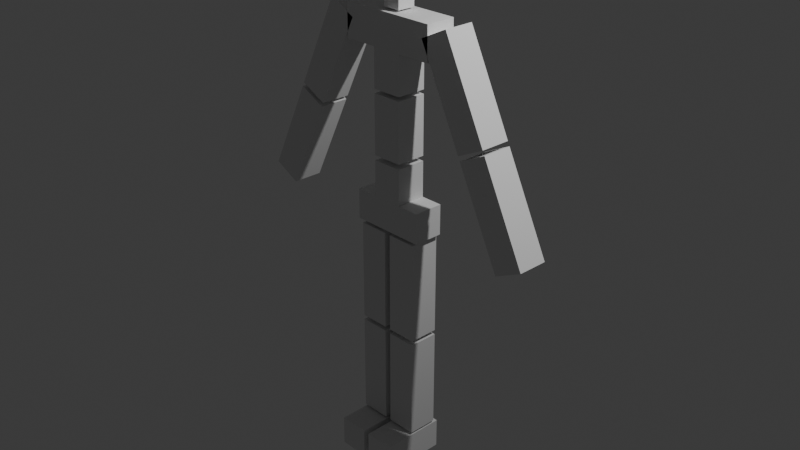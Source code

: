 # Source: caracter_jump.blend  (saved by Blender 4.0.36; exported with 4.5.12 LTS)
import bpy
from mathutils import Matrix  # noqa: F401  (used for matrix-valued properties, if any)

bpy.ops.wm.read_factory_settings(use_empty=True)
scene = bpy.context.scene
scene.name = 'Scene'

# ---- collections
col_collection = bpy.data.collections.new('Collection'); scene.collection.children.link(col_collection)

# ---- world
world_world = bpy.data.worlds.new('World'); scene.world = world_world
world_world.use_nodes = True; world_world.node_tree.nodes.clear()
_N = world_world.node_tree.nodes; _L = world_world.node_tree.links
n0 = _N.new('ShaderNodeOutputWorld'); n0.name = 'World Output'; n0.location = (300, 300)
n1 = _N.new('ShaderNodeBackground'); n1.name = 'Background'; n1.location = (10, 300)
n1.inputs[0].default_value = (0.05088, 0.05088, 0.05088, 1.0)
_L.new(n1.outputs[0], n0.inputs[0])
n0.is_active_output = True
world_world.color = (0.05088, 0.05088, 0.05088)
world_world.use_sun_shadow = False
world_world.sun_shadow_jitter_overblur = 0.0

# ---- cameras
cam_camera = bpy.data.cameras.new('Camera')
cam_camera.clip_end = 100.0
cam_camera.ortho_scale = 7.314

# ---- lights
light_light = bpy.data.lights.new('Light', 'POINT')
light_light.transmission_factor = 0.0
light_light.use_soft_falloff = False
light_light.energy = 1000.0
light_light.shadow_soft_size = 0.1
light_light.shadow_maximum_resolution = 0.006
light_light.use_absolute_resolution = True

# ---- meshes
me_cube_001 = bpy.data.meshes.new('Cube.001')
me_cube_001.from_pydata([(-0.4173, -0.166, -0.166), (-0.4173, -0.166, 0.166), (-0.4173, 0.166, -0.166), (-0.4173, 0.166, 0.166), (0.4173, -0.166, -0.166), (0.4173, -0.166, 0.166), (0.4173, 0.166, -0.166), (0.4173, 0.166, 0.166), (0.1688, 0.166, 0.166), (0.1688, -0.166, 0.166), (0.1688, 0.166, -0.166), (0.1688, -0.166, -0.166), (0.0, 0.166, -0.166), (0.0, -0.166, 0.166), (0.0, 0.166, 0.166), (0.0, -0.166, -0.166), (-0.1688, 0.166, 0.166), (-0.1688, -0.166, 0.166), (-0.1688, 0.166, -0.166), (-0.1688, -0.166, -0.166), (0.0, -0.166, 1.72), (0.1688, -0.166, 1.72), (0.1688, 0.166, 1.72), (0.0, 0.166, 1.72), (0.1688, -0.166, 1.3), (0.1688, -0.166, 1.255), (0.1688, -0.166, 0.611), (0.0, -0.166, 2.083), (0.0, 0.166, 2.083), (0.1688, -0.166, 0.5571), (0.1688, -0.166, 2.083), (0.1688, 0.166, 2.083), (0.5437, 0.166, 1.72), (0.5437, 0.166, 2.083), (0.5437, -0.166, 1.72), (0.5437, -0.166, 2.083), (0.3459, -0.4544, 2.414), (-0.3485, -0.4544, 2.414), (0.3459, 0.24, 2.555), (-0.3485, 0.24, 2.555), (0.3459, -0.4544, 3.277), (-0.1688, -0.166, 1.72), (-0.1688, 0.166, 1.72), (-0.3485, -0.4544, 3.277), (-0.1688, -0.166, 1.3), (-0.1688, -0.166, 1.255), (-0.1688, -0.166, 0.611), (0.3459, 0.24, 3.277), (0.0, 0.166, 0.5571), (0.0, 0.166, 0.611), (0.0, 0.166, 1.255), (0.0, 0.166, 1.3), (-0.3485, 0.24, 3.277), (-0.1688, -0.166, 0.5571), (-0.1688, -0.166, 2.083), (-0.1688, 0.166, 2.083), (0.0, -0.166, 0.5571), (0.0, -0.166, 0.611), (0.0, -0.166, 1.255), (0.0, -0.166, 1.3), (0.1688, 0.166, 1.3), (0.1688, 0.166, 1.255), (0.1688, 0.166, 0.611), (0.1688, 0.166, 0.5571), (-0.5437, 0.166, 1.72), (-0.5437, 0.166, 2.083), (-0.5437, -0.166, 1.72), (-0.5437, -0.166, 2.083), (-0.1005, 0.09915, 2.477), (0.09785, 0.09915, 2.477), (-0.1005, -0.09915, 2.477), (0.09785, -0.09915, 2.477), (0.3677, -0.166, -1.31), (0.03564, -0.166, -1.31), (0.3677, 0.166, -1.31), (0.03564, 0.166, -1.31), (0.3677, -0.166, -0.2022), (0.03564, -0.166, -0.2022), (0.3677, 0.166, -0.2022), (0.03564, 0.166, -0.2022), (-0.1005, 0.09915, 2.104), (0.09785, 0.09915, 2.104), (-0.1005, -0.09915, 2.104), (0.09785, -0.09915, 2.104), (-0.1688, 0.166, 1.3), (-0.1688, 0.166, 1.255), (-0.1688, 0.166, 0.611), (-0.1688, 0.166, 0.5571), (0.3677, -0.166, -2.468), (0.03564, -0.166, -2.468), (0.3677, 0.166, -2.468), (0.03564, 0.166, -2.468), (0.3677, -0.166, -1.36), (0.03564, -0.166, -1.36), (0.3677, 0.166, -1.36), (0.03564, 0.166, -1.36), (-0.3677, -0.166, -1.31), (-0.03564, -0.166, -1.31), (-0.3677, 0.166, -1.31), (-0.03564, 0.166, -1.31), (-0.3677, -0.166, -0.2022), (-0.03564, -0.166, -0.2022), (-0.3677, 0.166, -0.2022), (-0.03564, 0.166, -0.2022), (0.3677, -0.4922, -2.495), (0.03564, -0.4922, -2.495), (0.3677, -0.4922, -2.827), (0.03564, -0.4922, -2.827), (0.3677, 0.219, -2.495), (0.03564, 0.219, -2.495), (0.3677, 0.219, -2.827), (0.03564, 0.219, -2.827), (1.254, -0.166, 1.089), (0.9559, -0.166, 0.9435), (1.254, 0.166, 1.089), (0.9559, 0.166, 0.9435), (0.7674, -0.166, 2.085), (0.4691, -0.166, 1.939), (0.7674, 0.166, 2.085), (0.4691, 0.166, 1.939), (1.763, -0.166, 0.04919), (1.465, -0.166, -0.09673), (1.763, 0.166, 0.04919), (1.465, 0.166, -0.09673), (1.276, -0.166, 1.044), (0.9779, -0.166, 0.8984), (1.276, 0.166, 1.044), (0.9779, 0.166, 0.8984), (-0.3677, -0.166, -2.468), (-0.03564, -0.166, -2.468), (-0.3677, 0.166, -2.468), (-0.03564, 0.166, -2.468), (-0.3677, -0.166, -1.36), (-0.03564, -0.166, -1.36), (-0.3677, 0.166, -1.36), (-0.03564, 0.166, -1.36), (-0.3677, -0.4922, -2.495), (-0.03564, -0.4922, -2.495), (-0.3677, -0.4922, -2.827), (-0.03564, -0.4922, -2.827), (-0.3677, 0.219, -2.495), (-0.03564, 0.219, -2.495), (-0.3677, 0.219, -2.827), (-0.03564, 0.219, -2.827), (-1.254, -0.166, 1.089), (-0.9559, -0.166, 0.9435), (-1.254, 0.166, 1.089), (-0.9559, 0.166, 0.9435), (-0.7674, -0.166, 2.085), (-0.4691, -0.166, 1.939), (-0.7674, 0.166, 2.085), (-0.4691, 0.166, 1.939), (-1.763, -0.166, 0.04919), (-1.465, -0.166, -0.09673), (-1.763, 0.166, 0.04919), (-1.465, 0.166, -0.09673), (-1.276, -0.166, 1.044), (-0.9779, -0.166, 0.8984), (-1.276, 0.166, 1.044), (-0.9779, 0.166, 0.8984), (0.3459, -0.1408, 3.277), (0.3459, -0.1408, 2.414), (-0.3485, -0.1408, 3.277), (-0.3485, -0.1408, 2.414)], [], [(18, 2, 3, 16), (12, 14, 8, 10), (6, 7, 5, 4), (4, 5, 9, 11), (12, 10, 11, 15), (7, 8, 9, 5), (11, 10, 6, 4), (10, 8, 7, 6), (12, 18, 16, 14), (3, 1, 17, 16), (54, 67, 66, 41), (11, 9, 13, 15), (0, 19, 17, 1), (12, 15, 19, 18), (19, 0, 2, 18), (19, 15, 13, 17), (8, 14, 48, 63), (2, 0, 1, 3), (42, 55, 28, 23), (21, 22, 32, 34), (13, 9, 29, 56), (58, 85, 45), (16, 87, 48, 14), (9, 8, 63, 29), (30, 31, 28, 27), (66, 67, 65, 64), (22, 23, 28, 31), (20, 21, 30, 27), (20, 27, 54, 41), (51, 44, 84), (34, 32, 33, 35), (22, 31, 33, 32), (30, 21, 34, 35), (31, 30, 35, 33), (49, 46, 86), (42, 64, 65, 55), (55, 65, 67, 54), (58, 50, 85), (41, 66, 64, 42), (49, 62, 26), (49, 57, 46), (51, 59, 44), (56, 87, 53), (58, 61, 50), (13, 56, 53, 17), (46, 45, 85, 86), (54, 27, 28, 55), (58, 25, 61), (57, 58, 45, 46), (17, 53, 87, 16), (56, 48, 87), (51, 60, 24), (62, 49, 50, 61), (59, 20, 41, 44), (60, 51, 23, 22), (51, 24, 59), (26, 62, 61, 25), (44, 41, 42, 84), (24, 60, 22, 21), (49, 26, 57), (57, 26, 25, 58), (86, 85, 50, 49), (59, 24, 21, 20), (56, 29, 63), (84, 42, 23, 51), (56, 63, 48), (96, 98, 99, 97), (98, 96, 100, 102), (100, 96, 97, 101), (98, 102, 103, 99), (102, 100, 101, 103), (103, 101, 97, 99), (72, 73, 75, 74), (74, 75, 79, 78), (78, 79, 77, 76), (76, 77, 73, 72), (74, 78, 76, 72), (79, 75, 73, 77), (128, 130, 131, 129), (130, 128, 132, 134), (132, 128, 129, 133), (130, 134, 135, 131), (134, 132, 133, 135), (135, 133, 129, 131), (88, 89, 91, 90), (90, 91, 95, 94), (94, 95, 93, 92), (92, 93, 89, 88), (90, 94, 92, 88), (95, 91, 89, 93), (136, 138, 139, 137), (138, 136, 140, 142), (140, 136, 137, 141), (138, 142, 143, 139), (142, 140, 141, 143), (143, 141, 137, 139), (104, 105, 107, 106), (106, 107, 111, 110), (110, 111, 109, 108), (108, 109, 105, 104), (106, 110, 108, 104), (111, 107, 105, 109), (112, 113, 115, 114), (114, 115, 119, 118), (118, 119, 117, 116), (116, 117, 113, 112), (114, 118, 116, 112), (119, 115, 113, 117), (120, 121, 123, 122), (122, 123, 127, 126), (126, 127, 125, 124), (124, 125, 121, 120), (122, 126, 124, 120), (127, 123, 121, 125), (144, 146, 147, 145), (146, 150, 151, 147), (150, 148, 149, 151), (148, 144, 145, 149), (146, 144, 148, 150), (151, 149, 145, 147), (152, 154, 155, 153), (154, 158, 159, 155), (158, 156, 157, 159), (156, 152, 153, 157), (154, 152, 156, 158), (159, 157, 153, 155), (83, 82, 80, 81), (81, 80, 68, 69), (69, 68, 70, 71), (71, 70, 82, 83), (81, 69, 71, 83), (68, 80, 82, 70), (36, 37, 163, 161), (38, 39, 52, 47), (47, 52, 162, 160), (40, 43, 37, 36), (38, 47, 160, 161), (52, 39, 163, 162), (161, 160, 40, 36), (162, 163, 37, 43), (160, 162, 43, 40), (161, 163, 39, 38)])
_uv = me_cube_001.uv_layers.new(name='UVMap')
_uv.uv.foreach_set('vector', [0.375, 0.4336, 0.375, 0.5, 0.625, 0.5, 0.625, 0.4336, 0.375, 0.375, 0.625, 0.375, 0.625, 0.4336, 0.375, 0.4336, 0.375, 0.5, 0.625, 0.5, 0.625, 0.75, 0.375, 0.75, 0.375, 0.75, 0.625, 0.75, 0.625, 0.8164, 0.375, 0.8164, 0.25, 0.5, 0.3086, 0.5, 0.3086, 0.75, 0.25, 0.75, 0.625, 0.5, 0.6914, 0.5, 0.6914, 0.75, 0.625, 0.75, 0.3086, 0.75, 0.3086, 0.5, 0.375, 0.5, 0.375, 0.75, 0.375, 0.4336, 0.625, 0.4336, 0.625, 0.5, 0.375, 0.5, 0.375, 0.375, 0.375, 0.4336, 0.625, 0.4336, 0.625, 0.375, 0.625, 0.5, 0.625, 0.75, 0.6914, 0.75, 0.6914, 0.5, 0.625, 0.8164, 0.625, 0.8164, 0.625, 0.8164, 0.625, 0.8164, 0.375, 0.8164, 0.625, 0.8164, 0.625, 0.875, 0.375, 0.875, 0.375, 0.75, 0.375, 0.8164, 0.625, 0.8164, 0.625, 0.75, 0.25, 0.5, 0.25, 0.75, 0.3086, 0.75, 0.3086, 0.5, 0.3086, 0.75, 0.375, 0.75, 0.375, 0.5, 0.3086, 0.5, 0.375, 0.8164, 0.375, 0.875, 0.625, 0.875, 0.625, 0.8164, 0.625, 0.4336, 0.625, 0.375, 0.625, 0.375, 0.625, 0.4336, 0.375, 0.5, 0.375, 0.75, 0.625, 0.75, 0.625, 0.5, 0.625, 0.4336, 0.625, 0.4336, 0.625, 0.375, 0.625, 0.375, 0.6914, 0.75, 0.6914, 0.5, 0.6914, 0.5, 0.6914, 0.75, 0.625, 0.875, 0.625, 0.8164, 0.625, 0.8164, 0.625, 0.875, 0.625, 0.875, 0.6914, 0.5, 0.625, 0.8164, 0.625, 0.4336, 0.625, 0.4336, 0.625, 0.375, 0.625, 0.375, 0.6914, 0.75, 0.6914, 0.5, 0.6914, 0.5, 0.6914, 0.75, 0.6914, 0.75, 0.6914, 0.5, 0.75, 0.5, 0.75, 0.75, 0.6914, 0.75, 0.6914, 0.75, 0.6914, 0.5, 0.6914, 0.5, 0.625, 0.4336, 0.625, 0.375, 0.625, 0.375, 0.625, 0.4336, 0.625, 0.875, 0.625, 0.8164, 0.625, 0.8164, 0.625, 0.875, 0.625, 0.875, 0.625, 0.875, 0.625, 0.8164, 0.625, 0.8164, 0.625, 0.375, 0.6914, 0.75, 0.625, 0.4336, 0.6914, 0.75, 0.6914, 0.5, 0.6914, 0.5, 0.6914, 0.75, 0.625, 0.4336, 0.625, 0.4336, 0.625, 0.4336, 0.625, 0.4336, 0.625, 0.8164, 0.625, 0.8164, 0.625, 0.8164, 0.625, 0.8164, 0.6914, 0.5, 0.6914, 0.75, 0.6914, 0.75, 0.6914, 0.5, 0.625, 0.375, 0.6914, 0.75, 0.625, 0.4336, 0.625, 0.4336, 0.625, 0.4336, 0.625, 0.4336, 0.625, 0.4336, 0.6914, 0.5, 0.6914, 0.5, 0.6914, 0.75, 0.6914, 0.75, 0.625, 0.875, 0.625, 0.375, 0.6914, 0.5, 0.6914, 0.75, 0.6914, 0.75, 0.6914, 0.5, 0.6914, 0.5, 0.625, 0.375, 0.625, 0.4336, 0.6914, 0.75, 0.625, 0.375, 0.625, 0.875, 0.6914, 0.75, 0.625, 0.375, 0.625, 0.875, 0.6914, 0.75, 0.625, 0.875, 0.6914, 0.5, 0.625, 0.8164, 0.625, 0.875, 0.6914, 0.5, 0.625, 0.375, 0.625, 0.875, 0.625, 0.875, 0.625, 0.8164, 0.625, 0.8164, 0.6914, 0.75, 0.6914, 0.75, 0.6914, 0.5, 0.6914, 0.5, 0.6914, 0.75, 0.75, 0.75, 0.75, 0.5, 0.6914, 0.5, 0.625, 0.875, 0.625, 0.8164, 0.6914, 0.5, 0.625, 0.875, 0.625, 0.875, 0.625, 0.8164, 0.625, 0.8164, 0.6914, 0.75, 0.6914, 0.75, 0.6914, 0.5, 0.6914, 0.5, 0.625, 0.875, 0.625, 0.375, 0.6914, 0.5, 0.625, 0.375, 0.625, 0.4336, 0.6914, 0.75, 0.625, 0.4336, 0.625, 0.375, 0.625, 0.375, 0.625, 0.4336, 0.625, 0.875, 0.625, 0.875, 0.625, 0.8164, 0.625, 0.8164, 0.625, 0.4336, 0.625, 0.375, 0.625, 0.375, 0.625, 0.4336, 0.625, 0.375, 0.6914, 0.75, 0.625, 0.875, 0.6914, 0.75, 0.6914, 0.5, 0.6914, 0.5, 0.6914, 0.75, 0.6914, 0.75, 0.6914, 0.75, 0.6914, 0.5, 0.6914, 0.5, 0.6914, 0.75, 0.6914, 0.5, 0.6914, 0.5, 0.6914, 0.75, 0.625, 0.375, 0.6914, 0.75, 0.625, 0.875, 0.625, 0.875, 0.625, 0.8164, 0.625, 0.8164, 0.625, 0.875, 0.625, 0.4336, 0.625, 0.4336, 0.625, 0.375, 0.625, 0.375, 0.625, 0.875, 0.625, 0.8164, 0.625, 0.8164, 0.625, 0.875, 0.625, 0.875, 0.625, 0.8164, 0.6914, 0.5, 0.625, 0.4336, 0.625, 0.4336, 0.625, 0.375, 0.625, 0.375, 0.625, 0.875, 0.6914, 0.5, 0.625, 0.375, 0.375, 0.0, 0.375, 0.25, 0.625, 0.25, 0.625, 0.0, 0.125, 0.5, 0.125, 0.75, 0.375, 0.75, 0.375, 0.5, 0.375, 0.75, 0.375, 1.0, 0.625, 1.0, 0.625, 0.75, 0.375, 0.25, 0.375, 0.5, 0.625, 0.5, 0.625, 0.25, 0.375, 0.5, 0.375, 0.75, 0.625, 0.75, 0.625, 0.5, 0.625, 0.5, 0.625, 0.75, 0.875, 0.75, 0.875, 0.5, 0.375, 0.0, 0.625, 0.0, 0.625, 0.25, 0.375, 0.25, 0.375, 0.25, 0.625, 0.25, 0.625, 0.5, 0.375, 0.5, 0.375, 0.5, 0.625, 0.5, 0.625, 0.75, 0.375, 0.75, 0.375, 0.75, 0.625, 0.75, 0.625, 1.0, 0.375, 1.0, 0.125, 0.5, 0.375, 0.5, 0.375, 0.75, 0.125, 0.75, 0.625, 0.5, 0.875, 0.5, 0.875, 0.75, 0.625, 0.75, 0.375, 0.0, 0.375, 0.25, 0.625, 0.25, 0.625, 0.0, 0.125, 0.5, 0.125, 0.75, 0.375, 0.75, 0.375, 0.5, 0.375, 0.75, 0.375, 1.0, 0.625, 1.0, 0.625, 0.75, 0.375, 0.25, 0.375, 0.5, 0.625, 0.5, 0.625, 0.25, 0.375, 0.5, 0.375, 0.75, 0.625, 0.75, 0.625, 0.5, 0.625, 0.5, 0.625, 0.75, 0.875, 0.75, 0.875, 0.5, 0.375, 0.0, 0.625, 0.0, 0.625, 0.25, 0.375, 0.25, 0.375, 0.25, 0.625, 0.25, 0.625, 0.5, 0.375, 0.5, 0.375, 0.5, 0.625, 0.5, 0.625, 0.75, 0.375, 0.75, 0.375, 0.75, 0.625, 0.75, 0.625, 1.0, 0.375, 1.0, 0.125, 0.5, 0.375, 0.5, 0.375, 0.75, 0.125, 0.75, 0.625, 0.5, 0.875, 0.5, 0.875, 0.75, 0.625, 0.75, 0.375, 0.0, 0.375, 0.25, 0.625, 0.25, 0.625, 0.0, 0.125, 0.5, 0.125, 0.75, 0.375, 0.75, 0.375, 0.5, 0.375, 0.75, 0.375, 1.0, 0.625, 1.0, 0.625, 0.75, 0.375, 0.25, 0.375, 0.5, 0.625, 0.5, 0.625, 0.25, 0.375, 0.5, 0.375, 0.75, 0.625, 0.75, 0.625, 0.5, 0.625, 0.5, 0.625, 0.75, 0.875, 0.75, 0.875, 0.5, 0.375, 0.0, 0.625, 0.0, 0.625, 0.25, 0.375, 0.25, 0.375, 0.25, 0.625, 0.25, 0.625, 0.5, 0.375, 0.5, 0.375, 0.5, 0.625, 0.5, 0.625, 0.75, 0.375, 0.75, 0.375, 0.75, 0.625, 0.75, 0.625, 1.0, 0.375, 1.0, 0.125, 0.5, 0.375, 0.5, 0.375, 0.75, 0.125, 0.75, 0.625, 0.5, 0.875, 0.5, 0.875, 0.75, 0.625, 0.75, 0.375, 0.0, 0.625, 0.0, 0.625, 0.25, 0.375, 0.25, 0.375, 0.25, 0.625, 0.25, 0.625, 0.5, 0.375, 0.5, 0.375, 0.5, 0.625, 0.5, 0.625, 0.75, 0.375, 0.75, 0.375, 0.75, 0.625, 0.75, 0.625, 1.0, 0.375, 1.0, 0.125, 0.5, 0.375, 0.5, 0.375, 0.75, 0.125, 0.75, 0.625, 0.5, 0.875, 0.5, 0.875, 0.75, 0.625, 0.75, 0.375, 0.0, 0.625, 0.0, 0.625, 0.25, 0.375, 0.25, 0.375, 0.25, 0.625, 0.25, 0.625, 0.5, 0.375, 0.5, 0.375, 0.5, 0.625, 0.5, 0.625, 0.75, 0.375, 0.75, 0.375, 0.75, 0.625, 0.75, 0.625, 1.0, 0.375, 1.0, 0.125, 0.5, 0.375, 0.5, 0.375, 0.75, 0.125, 0.75, 0.625, 0.5, 0.875, 0.5, 0.875, 0.75, 0.625, 0.75, 0.375, 0.0, 0.375, 0.25, 0.625, 0.25, 0.625, 0.0, 0.375, 0.25, 0.375, 0.5, 0.625, 0.5, 0.625, 0.25, 0.375, 0.5, 0.375, 0.75, 0.625, 0.75, 0.625, 0.5, 0.375, 0.75, 0.375, 1.0, 0.625, 1.0, 0.625, 0.75, 0.125, 0.5, 0.125, 0.75, 0.375, 0.75, 0.375, 0.5, 0.625, 0.5, 0.625, 0.75, 0.875, 0.75, 0.875, 0.5, 0.375, 0.0, 0.375, 0.25, 0.625, 0.25, 0.625, 0.0, 0.375, 0.25, 0.375, 0.5, 0.625, 0.5, 0.625, 0.25, 0.375, 0.5, 0.375, 0.75, 0.625, 0.75, 0.625, 0.5, 0.375, 0.75, 0.375, 1.0, 0.625, 1.0, 0.625, 0.75, 0.125, 0.5, 0.125, 0.75, 0.375, 0.75, 0.375, 0.5, 0.625, 0.5, 0.625, 0.75, 0.875, 0.75, 0.875, 0.5, 0.375, 0.0, 0.625, 0.0, 0.625, 0.25, 0.375, 0.25, 0.375, 0.25, 0.625, 0.25, 0.625, 0.5, 0.375, 0.5, 0.375, 0.5, 0.625, 0.5, 0.625, 0.75, 0.375, 0.75, 0.375, 0.75, 0.625, 0.75, 0.625, 1.0, 0.375, 1.0, 0.125, 0.5, 0.375, 0.5, 0.375, 0.75, 0.125, 0.75, 0.625, 0.5, 0.875, 0.5, 0.875, 0.75, 0.625, 0.75, 0.375, 0.0, 0.625, 0.0, 0.625, 0.1129, 0.375, 0.1129, 0.375, 0.25, 0.625, 0.25, 0.625, 0.5, 0.375, 0.5, 0.375, 0.5, 0.625, 0.5, 0.625, 0.6371, 0.375, 0.6371, 0.375, 0.75, 0.625, 0.75, 0.625, 1.0, 0.375, 1.0, 0.125, 0.5, 0.375, 0.5, 0.375, 0.6371, 0.125, 0.6371, 0.625, 0.5, 0.875, 0.5, 0.875, 0.6371, 0.625, 0.6371, 0.125, 0.6371, 0.375, 0.6371, 0.375, 0.75, 0.125, 0.75, 0.625, 0.6371, 0.875, 0.6371, 0.875, 0.75, 0.625, 0.75, 0.375, 0.6371, 0.625, 0.6371, 0.625, 0.75, 0.375, 0.75, 0.375, 0.1129, 0.625, 0.1129, 0.625, 0.25, 0.375, 0.25])
me_cube_001.use_mirror_x = True
me_cube_001.update()
arm_armature = bpy.data.armatures.new('Armature')  # bones are not reproduced

# ---- objects
ob_light = bpy.data.objects.new('Light', light_light)
ob_camera = bpy.data.objects.new('Camera', cam_camera)
ob_cube = bpy.data.objects.new('Cube', me_cube_001)
ob_armature = bpy.data.objects.new('Armature', arm_armature)

# ---- transforms, parenting, visibility, modifiers, constraints
ob_light.location = (4.076, 1.005, 5.904)
ob_light.rotation_euler = (0.6503, 0.05522, 1.866)
ob_light.lock_rotations_4d = False
ob_light.empty_display_type = 'ARROWS'
ob_light.color = (0.0, 0.0, 0.0, 0.0)
ob_light.lineart.crease_threshold = 0.0
ob_camera.location = (7.359, -6.926, 4.958)
ob_camera.rotation_euler = (1.109, 0.0, 0.8149)
ob_camera.lock_rotations_4d = False
ob_camera.empty_display_type = 'ARROWS'
ob_camera.color = (0.0, 0.0, 0.0, 0.0)
ob_camera.display_type = 'WIRE'
ob_camera.lineart.crease_threshold = 0.0
ob_cube.parent = ob_armature
ob_cube.location = (0.0, 0.0, 0.0)
ob_cube.use_mesh_mirror_x = True
_vg = ob_cube.vertex_groups.new(name='Bone')
for _i, _w in zip([1, 3, 5, 7, 8, 9, 10, 11, 12, 13, 14, 15, 16, 17, 18, 19, 29, 48, 53, 56, 63, 87], [0.02233, 0.02504, 0.02233, 0.02504, 0.2025, 0.1975, 0.06328, 0.07342, 0.2817, 0.7285, 0.7303, 0.2839, 0.2025, 0.1975, 0.06328, 0.07342, 0.9049, 0.9569, 0.9049, 0.9446, 0.9011, 0.9011]): _vg.add([_i], _w, 'REPLACE')
_vg = ob_cube.vertex_groups.new(name='Bone.001')
_vg.add([25, 26, 45, 46, 49, 50, 57, 58, 61, 62, 85, 86], 1.0, 'REPLACE')
_vg = ob_cube.vertex_groups.new(name='Bone.002')
for _i, _w in zip([20, 21, 22, 23, 24, 27, 28, 30, 31, 32, 33, 34, 35, 41, 42, 44, 51, 54, 55, 59, 60, 64, 65, 66, 67, 84], [0.7433, 0.2619, 0.8434, 0.9231, 0.9258, 0.05424, 0.07707, 0.05523, 0.1004, 0.4621, 0.2605, 0.3212, 0.217, 0.2619, 0.8434, 0.9258, 0.9846, 0.05523, 0.1004, 0.9676, 0.9754, 0.4621, 0.2605, 0.3212, 0.217, 0.9754]): _vg.add([_i], _w, 'REPLACE')
_vg = ob_cube.vertex_groups.new(name='sholder.r')
for _i, _w in zip([20, 21, 22, 23, 24, 27, 28, 30, 31, 32, 33, 34, 35, 54, 55, 65, 66, 67, 116, 117, 118, 119], [0.1159, 0.6965, 0.1303, 0.00234, 0.06481, 0.1577, 0.1463, 0.7658, 0.7244, 0.4573, 0.6118, 0.5944, 0.6535, 0.0244, 0.01799, 0.006926, 0.0001632, 0.01011, 0.5325, 0.9334, 0.5369, 0.9414]): _vg.add([_i], _w, 'REPLACE')
_vg = ob_cube.vertex_groups.new(name='bicep.r')
for _i, _w in zip([112, 113, 114, 115, 116, 117, 118, 119], [0.9835, 0.9811, 0.9867, 0.9757, 0.4675, 0.06665, 0.4631, 0.05858]): _vg.add([_i], _w, 'REPLACE')
_vg = ob_cube.vertex_groups.new(name='forarm.r')
_vg.add([120, 121, 122, 123, 124, 125, 126, 127], 1.0, 'REPLACE')
_vg = ob_cube.vertex_groups.new(name='neck')
for _i, _w in zip([27, 28, 30, 31, 32, 33, 34, 35, 54, 55, 64, 65, 66, 67, 68, 69, 70, 71, 80, 81, 82, 83], [0.6305, 0.6303, 0.1418, 0.1413, 0.05914, 0.09925, 0.05932, 0.0994, 0.1418, 0.1413, 0.05914, 0.09925, 0.05932, 0.0994, 0.8976, 0.8815, 0.8794, 0.243, 0.9905, 0.9886, 0.9882, 0.9537]): _vg.add([_i], _w, 'REPLACE')
_vg = ob_cube.vertex_groups.new(name='head')
for _i, _w in zip([36, 37, 38, 39, 40, 43, 47, 52, 68, 69, 70, 71, 83, 160, 161, 162, 163], [1.0, 1.0, 1.0, 1.0, 1.0, 1.0, 1.0, 1.0, 0.1024, 0.1185, 0.1206, 0.757, 0.04255, 1.0, 1.0, 1.0, 1.0]): _vg.add([_i], _w, 'REPLACE')
_vg = ob_cube.vertex_groups.new(name='sholder.l')
for _i, _w in zip([20, 23, 27, 28, 30, 31, 33, 34, 35, 41, 42, 44, 54, 55, 64, 65, 66, 67, 148, 149, 150, 151], [0.1159, 0.00234, 0.1577, 0.1463, 0.0244, 0.01799, 0.006926, 0.0001632, 0.01011, 0.6965, 0.1303, 0.06481, 0.7658, 0.7244, 0.4573, 0.6118, 0.5944, 0.6535, 0.5325, 0.9334, 0.5369, 0.9414]): _vg.add([_i], _w, 'REPLACE')
_vg = ob_cube.vertex_groups.new(name='bicep.l')
for _i, _w in zip([144, 145, 146, 147, 148, 149, 150, 151], [0.9835, 0.9811, 0.9867, 0.9757, 0.4675, 0.06665, 0.4631, 0.05858]): _vg.add([_i], _w, 'REPLACE')
_vg = ob_cube.vertex_groups.new(name='forarm.l')
_vg.add([152, 153, 154, 155, 156, 157, 158, 159], 1.0, 'REPLACE')
_vg = ob_cube.vertex_groups.new(name='hip.r')
for _i, _w in zip([4, 5, 6, 7, 8, 9, 10, 11, 12, 13, 14, 15, 16, 17, 18, 19, 29, 63], [0.1007, 0.4843, 0.1035, 0.4829, 0.6599, 0.6698, 0.09563, 0.1114, 0.2651, 0.1162, 0.1145, 0.2679, 0.002869, 0.002918, 0.04907, 0.05794, 0.07223, 0.0757]): _vg.add([_i], _w, 'REPLACE')
_vg = ob_cube.vertex_groups.new(name='thigh.r')
for _i, _w in zip([4, 5, 6, 7, 8, 9, 10, 11, 12, 15, 72, 73, 74, 75, 76, 77, 78, 79], [0.8576, 0.472, 0.856, 0.472, 0.1059, 0.1012, 0.7743, 0.7379, 0.094, 0.09015, 1.0, 1.0, 1.0, 1.0, 1.0, 1.0, 1.0, 1.0]): _vg.add([_i], _w, 'REPLACE')
_vg = ob_cube.vertex_groups.new(name='calf.r')
for _i, _w in zip([88, 89, 90, 91, 92, 93, 94, 95, 104, 105, 106, 107, 108, 109, 110, 111], [1.0, 1.0, 1.0, 1.0, 1.0, 1.0, 1.0, 1.0, 0.04846, 0.05334, 0.01694, 0.0262, 0.8475, 0.857, 0.5237, 0.528]): _vg.add([_i], _w, 'REPLACE')
_vg = ob_cube.vertex_groups.new(name='foot.r')
for _i, _w in zip([104, 105, 106, 107, 108, 109, 110, 111], [0.9508, 0.9467, 0.9665, 0.9619, 0.1525, 0.143, 0.4763, 0.472]): _vg.add([_i], _w, 'REPLACE')
_vg = ob_cube.vertex_groups.new(name='hip.l')
for _i, _w in zip([0, 1, 2, 3, 8, 9, 10, 11, 12, 13, 14, 15, 16, 17, 18, 19, 53, 87], [0.1007, 0.4843, 0.1035, 0.4829, 0.002869, 0.002918, 0.04907, 0.05794, 0.2651, 0.1162, 0.1145, 0.2679, 0.6599, 0.6698, 0.09563, 0.1114, 0.07223, 0.0757]): _vg.add([_i], _w, 'REPLACE')
_vg = ob_cube.vertex_groups.new(name='thigh.l')
for _i, _w in zip([0, 1, 2, 3, 12, 15, 16, 17, 18, 19, 96, 97, 98, 99, 100, 101, 102, 103], [0.8576, 0.472, 0.856, 0.472, 0.094, 0.09015, 0.1059, 0.1012, 0.7743, 0.7379, 1.0, 1.0, 1.0, 1.0, 1.0, 1.0, 1.0, 1.0]): _vg.add([_i], _w, 'REPLACE')
_vg = ob_cube.vertex_groups.new(name='calf.l')
for _i, _w in zip([128, 129, 130, 131, 132, 133, 134, 135, 136, 137, 138, 139, 140, 141, 142, 143], [1.0, 1.0, 1.0, 1.0, 1.0, 1.0, 1.0, 1.0, 0.04846, 0.05334, 0.01694, 0.0262, 0.8475, 0.857, 0.5237, 0.528]): _vg.add([_i], _w, 'REPLACE')
_vg = ob_cube.vertex_groups.new(name='foot.l')
for _i, _w in zip([136, 137, 138, 139, 140, 141, 142, 143], [0.9508, 0.9467, 0.9665, 0.9619, 0.1525, 0.143, 0.4763, 0.472]): _vg.add([_i], _w, 'REPLACE')
_m = ob_cube.modifiers.new('Armature', 'ARMATURE')
_m.object = ob_armature
ob_armature.location = (0.0, 0.0, 0.08356)
ob_armature.show_in_front = True

# ---- collection membership
col_collection.objects.link(ob_light)
col_collection.objects.link(ob_camera)
col_collection.objects.link(ob_cube)
col_collection.objects.link(ob_armature)

# ---- scene / render settings (as saved in the file)
scene.camera = ob_camera
scene.frame_start = 1; scene.frame_end = 40; scene.frame_set(2)
scene.render.engine = 'BLENDER_EEVEE_NEXT'
scene.cycles.sampling_pattern = 'TABULATED_SOBOL'
bpy.context.view_layer.update()
